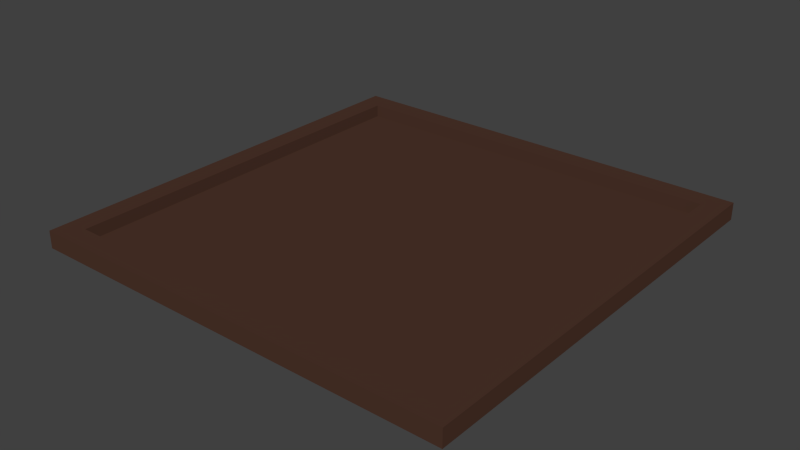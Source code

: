 # Source: buildingBase.blend  (saved by Blender 2.75.0; exported with 4.5.12 LTS)
import bpy
from mathutils import Matrix  # noqa: F401  (used for matrix-valued properties, if any)

bpy.ops.wm.read_factory_settings(use_empty=True)
scene = bpy.context.scene
scene.name = 'Scene'

# ---- collections
col_collection_1 = bpy.data.collections.new('Collection 1'); scene.collection.children.link(col_collection_1)

# ---- materials (node trees are filled in below, after node groups)
mat_buildingbasemat = bpy.data.materials.new('BuildingBaseMat')
mat_buildingbasemat.alpha_threshold = 0.0
mat_buildingbasemat.roughness = 0.5

# ---- material node trees
mat_buildingbasemat.use_nodes = True; mat_buildingbasemat.node_tree.nodes.clear()
_N = mat_buildingbasemat.node_tree.nodes; _L = mat_buildingbasemat.node_tree.links
n0 = _N.new('ShaderNodeOutputMaterial'); n0.name = 'Material Output'; n0.location = (300, 300)
n1 = _N.new('ShaderNodeBsdfDiffuse'); n1.name = 'Diffuse BSDF'; n1.location = (10, 300)
n1.inputs[0].default_value = (0.07658, 0.03605, 0.0244, 1.0)
_L.new(n1.outputs[0], n0.inputs[0])
n0.is_active_output = True

# ---- world
world_world = bpy.data.worlds.new('World'); scene.world = world_world
world_world.color = (0.05088, 0.05088, 0.05088)
world_world.use_sun_shadow = False
world_world.sun_shadow_jitter_overblur = 0.0
world_world.cycles.sampling_method = 'MANUAL'
world_world.cycles.sample_map_resolution = 256

# ---- meshes
me_cube_001 = bpy.data.meshes.new('Cube.001')
me_cube_001.from_pydata([(-5.0, -5.0, 2.98e-08), (-5.0, -5.0, 0.4), (-5.0, 5.0, 2.98e-08), (-5.0, 5.0, 0.4), (5.0, -5.0, 2.98e-08), (5.0, -5.0, 0.4), (5.0, 5.0, 2.98e-08), (5.0, 5.0, 0.4), (-4.5, -4.5, 0.4), (-4.5, 4.5, 0.4), (4.5, 4.5, 0.4), (4.5, -4.5, 0.4), (-4.5, -4.5, 0.1076), (-4.5, 4.5, 0.1076), (4.5, 4.5, 0.1076), (4.5, -4.5, 0.1076)], [], [(1, 3, 2, 0), (3, 7, 6, 2), (7, 5, 4, 6), (5, 1, 0, 4), (0, 2, 6, 4), (1, 5, 11, 8), (8, 11, 15, 12), (7, 3, 9, 10), (5, 7, 10, 11), (3, 1, 8, 9), (15, 14, 13, 12), (10, 9, 13, 14), (11, 10, 14, 15), (9, 8, 12, 13)])
me_cube_001.materials.append(mat_buildingbasemat)
me_cube_001.use_remesh_preserve_volume = False
me_cube_001.use_remesh_preserve_attributes = False
me_cube_001.use_mirror_vertex_groups = False
me_cube_001.update()

# ---- objects
ob_buildingbase = bpy.data.objects.new('BuildingBase', me_cube_001)

# ---- transforms, parenting, visibility, modifiers, constraints
ob_buildingbase.location = (0.0, 0.0, 0.0)
ob_buildingbase.lineart.crease_threshold = 0.0

# ---- collection membership
col_collection_1.objects.link(ob_buildingbase)

# ---- scene / render settings (as saved in the file)
scene.frame_start = 1; scene.frame_end = 250; scene.frame_set(1)
scene.render.engine = 'CYCLES'
scene.render.resolution_percentage = 75
scene.render.dither_intensity = 0.0
scene.cycles.use_denoising = False
scene.cycles.samples = 8
scene.cycles.sampling_pattern = 'TABULATED_SOBOL'
scene.cycles.light_sampling_threshold = 0.0
scene.cycles.use_adaptive_sampling = False
scene.cycles.use_light_tree = False
scene.cycles.blur_glossy = 0.0
scene.cycles.pixel_filter_type = 'GAUSSIAN'
scene.cycles.sample_clamp_indirect = 0.0
scene.view_settings.view_transform = 'Standard'
bpy.context.view_layer.update()

# ---- added for rendering (the .blend has no active camera and no usable light): camera, sun
cam_auto = bpy.data.cameras.new('AutoCamera')
cam_auto.lens = 50.0
cam_auto.sensor_width = 36.0
cam_auto.clip_end = 1000.0
ob_auto_camera = bpy.data.objects.new('AutoCamera', cam_auto)
scene.collection.objects.link(ob_auto_camera)
ob_auto_camera.location = (13.0899, -15.7079, 10.6719)
ob_auto_camera.rotation_euler = (1.09748, -7.21219e-08, 0.694738)
scene.camera = ob_auto_camera
light_auto_sun = bpy.data.lights.new('AutoSun', 'SUN')
light_auto_sun.energy = 3.0
light_auto_sun.angle = 0.0523599
ob_auto_sun = bpy.data.objects.new('AutoSun', light_auto_sun)
scene.collection.objects.link(ob_auto_sun)
ob_auto_sun.rotation_euler = (0.872665, 0.174533, 0.523599)
bpy.context.view_layer.update()
